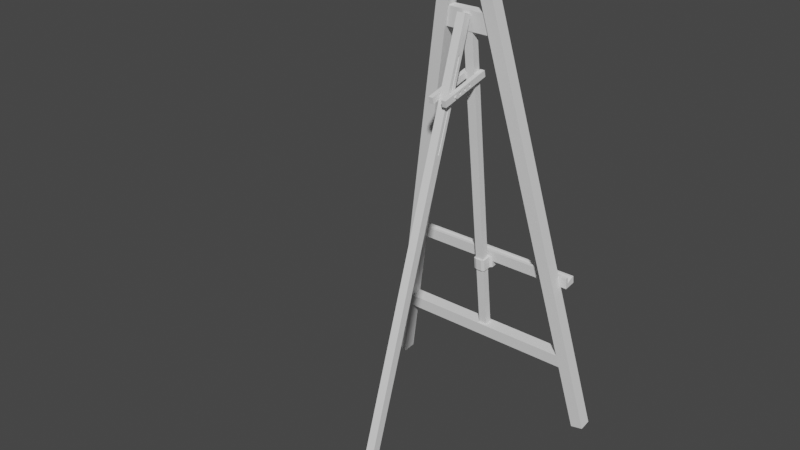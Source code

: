 # Source: easel.blend  (saved by Blender 2.93.21; exported with 4.5.12 LTS)
import bpy
from mathutils import Matrix  # noqa: F401  (used for matrix-valued properties, if any)

bpy.ops.wm.read_factory_settings(use_empty=True)
scene = bpy.context.scene
scene.name = 'Scene'

# ---- collections
col_collection = bpy.data.collections.new('Collection'); scene.collection.children.link(col_collection)

# ---- world
world_world = bpy.data.worlds.new('World'); scene.world = world_world
world_world.use_nodes = True; world_world.node_tree.nodes.clear()
_N = world_world.node_tree.nodes; _L = world_world.node_tree.links
n0 = _N.new('ShaderNodeOutputWorld'); n0.name = 'World Output'; n0.location = (300, 300)
n1 = _N.new('ShaderNodeBackground'); n1.name = 'Background'; n1.location = (10, 300)
n1.inputs[0].default_value = (0.05088, 0.05088, 0.05088, 1.0)
_L.new(n1.outputs[0], n0.inputs[0])
n0.is_active_output = True
world_world.color = (0.05088, 0.05088, 0.05088)
world_world.use_sun_shadow = False
world_world.sun_shadow_jitter_overblur = 0.0

# ---- meshes
me_cube_011 = bpy.data.meshes.new('Cube.011')
me_cube_011.from_pydata([(9.108, -1.206, -8.683), (9.108, -1.206, -6.683), (9.108, 0.7938, -8.683), (9.108, 0.7938, -6.683), (11.11, -1.206, -8.683), (11.11, -1.206, -6.683), (11.11, 0.7938, -8.683), (11.11, 0.7938, -6.683), (9.108, -1.206, -1.064), (9.108, 0.7938, -1.064), (11.11, 0.7938, -1.064), (11.11, -1.206, -1.064), (9.108, -1.206, 7.532), (9.108, 0.7938, 7.532), (11.11, 0.7938, 7.532), (11.11, -1.206, 7.532), (-24.3, -0.5151, -7.162), (-20.63, -0.5909, -5.329), (-24.22, 1.483, -7.166), (-20.55, 1.407, -5.333), (-26.13, -0.4358, -6.988), (-22.46, -0.5116, -5.155), (-26.05, 1.563, -6.991), (-22.39, 1.487, -5.158), (-10.34, -0.8039, -0.1783), (-10.26, 1.195, -0.1819), (-12.09, 1.274, -0.007369), (-12.17, -0.7246, -0.003758), (5.409, -1.13, 7.7), (5.488, 0.8687, 7.696), (3.656, 0.948, 7.871), (3.577, -1.05, 7.875), (-17.24, 1.38, -2.583), (-17.32, -0.6181, -2.579), (-15.49, -0.6974, -2.754), (-15.41, 1.301, -2.757), (11.11, 0.7938, -3.874), (11.11, -1.206, -3.874), (9.108, -1.206, -3.874), (9.108, 0.7938, -3.874), (-19.03, -0.5826, -3.438), (-20.75, -0.5471, -4.296), (-17.12, 1.336, -3.616), (-18.84, 1.372, -4.474), (-20.67, 1.451, -4.3), (-18.95, 1.416, -3.441), (-18.92, -0.6264, -4.471), (-17.2, -0.6619, -3.612), (11.11, -1.206, -4.81), (11.11, -1.206, -5.747), (9.108, 0.7938, -4.81), (9.108, 0.7938, -5.747), (11.11, 0.7938, -5.747), (11.11, 0.7938, -4.81), (9.108, -1.206, -5.747), (9.108, -1.206, -4.81), (-2.465, -0.9667, 3.761), (-2.385, 1.032, 3.757), (-4.296, -0.8875, 3.935), (-4.217, 1.111, 3.932), (9.108, -1.206, 3.234), (9.108, 0.7938, 3.234), (11.11, -1.206, 3.234), (11.11, 0.7938, 3.234), (1.826, -0.6955, 5.9), (-0.3595, -0.9689, 5.905), (1.877, 0.5834, 5.898), (-0.2802, 1.029, 5.901), (9.108, -0.9262, 5.57), (11.11, -1.206, 5.383), (9.108, 0.5138, 5.57), (11.11, 0.7938, 5.383), (3.115, -0.7222, 6.545), (1.609, -1.01, 6.89), (3.165, 0.5567, 6.542), (1.688, 0.9887, 6.886), (9.108, -0.9262, 6.27), (11.11, -1.206, 6.457), (9.108, 0.5138, 6.27), (11.11, 0.7938, 6.457), (3.52, 0.9094, 6.712), (1.551, 0.9502, 5.727), (1.472, -1.048, 5.73), (3.44, -1.089, 6.715), (9.108, 0.7938, 6.457), (9.108, 0.7938, 5.383), (9.108, -1.206, 5.383), (9.108, -1.206, 6.457), (-21.61, -0.5293, -4.725), (-19.7, 1.39, -4.903), (-21.53, 1.469, -4.729), (-19.78, -0.6086, -4.9), (11.11, -1.206, -6.215), (9.108, 0.7938, -6.215), (11.11, 0.7938, -6.215), (9.108, -1.206, -6.215), (-4.885, 0.082, -5.11), (5.513, -0.1339, 5.733), (4.837, 0.4868, 4.251), (3.376, 0.517, 4.317), (4.812, -0.7158, 4.251), (3.352, -0.6856, 4.317), (-3.034, 0.6506, -3.892), (4.519, 0.4938, 3.918), (-4.326, 0.6774, -3.833), (3.058, 0.5241, 3.984), (-3.059, -0.552, -3.892), (4.494, -0.7088, 3.918), (-4.351, -0.5252, -3.833), (3.033, -0.6786, 3.984), (4.837, 0.4868, 4.251), (3.376, 0.517, 4.317), (4.812, -0.7158, 4.251), (3.352, -0.6856, 4.317), (6.224, 0.4563, 5.702), (4.763, 0.4865, 5.768), (6.199, -0.7463, 5.702), (4.738, -0.7161, 5.768), (-4.226, 0.6769, -5.138), (-5.518, 0.7036, -5.08), (-4.25, -0.5258, -5.139), (-5.543, -0.499, -5.08), (4.082, -0.7007, 4.284), (5.469, -0.7312, 5.735), (-4.897, -0.5124, -5.109), (3.924, 0.5057, 4.292), (4.289, 0.4982, 4.276), (4.104, 0.3642, 4.284), (5.676, 0.4676, 5.727), (5.311, 0.4752, 5.743), (5.491, 0.3337, 5.735), (3.971, 0.5052, 3.943), (3.606, 0.5127, 3.959), (4.289, 0.4982, 4.276), (3.924, 0.5057, 4.292), (-5.054, 0.694, -5.101), (-4.689, 0.6864, -5.117), (-4.875, 0.5525, -5.109), (-3.862, 0.6678, -3.854), (-3.497, 0.6602, -3.87), (4.102, 0.02927, 4.289), (3.922, 0.1707, 4.298), (4.287, 0.1632, 4.281), (5.489, -0.001266, 5.74), (5.674, 0.1327, 5.732), (5.309, 0.1402, 5.749), (-4.876, 0.2176, -5.104), (-5.056, 0.359, -5.095), (-4.691, 0.3515, -5.112), (3.969, 0.1702, 3.948), (3.604, 0.1778, 3.965), (3.922, 0.1707, 4.298), (4.287, 0.1632, 4.281), (-3.864, 0.3328, -3.848), (-3.499, 0.3253, -3.865)], [], [(0, 1, 3, 2), (2, 3, 7, 6), (6, 7, 5, 4), (4, 5, 1, 0), (2, 6, 4, 0), (37, 36, 10, 11), (84, 87, 12, 13), (39, 38, 8, 9), (38, 37, 11, 8), (36, 39, 9, 10), (14, 13, 12, 15), (87, 77, 15, 12), (79, 84, 13, 14), (77, 79, 14, 15), (16, 18, 19, 17), (18, 22, 23, 19), (22, 20, 21, 23), (20, 16, 17, 21), (18, 16, 20, 22), (33, 27, 26, 32), (80, 29, 28, 83), (35, 25, 24, 34), (34, 24, 27, 33), (32, 26, 25, 35), (30, 31, 28, 29), (83, 28, 31, 73), (75, 30, 29, 80), (73, 31, 30, 75), (45, 32, 35, 42), (47, 34, 33, 40), (42, 35, 34, 47), (40, 33, 32, 45), (53, 50, 39, 36), (55, 48, 37, 38), (50, 55, 38, 39), (48, 53, 36, 37), (88, 41, 44, 90), (41, 40, 45, 44), (51, 93, 89, 43), (43, 42, 47, 46), (91, 46, 41, 88), (46, 47, 40, 41), (90, 44, 43, 89), (44, 45, 42, 43), (92, 94, 52, 49), (49, 52, 53, 48), (70, 68, 97), (51, 54, 55, 50), (95, 92, 49, 54), (54, 49, 48, 55), (94, 93, 51, 52), (52, 51, 50, 53), (27, 58, 59, 26), (26, 59, 57, 25), (24, 56, 58, 27), (25, 57, 56, 24), (11, 10, 63, 62), (10, 9, 61, 63), (8, 11, 62, 60), (9, 8, 60, 61), (58, 65, 67, 59), (59, 67, 81, 57), (56, 82, 65, 58), (57, 81, 82, 56), (62, 63, 71, 69), (63, 61, 85, 71), (60, 62, 69, 86), (61, 60, 86, 85), (65, 73, 75, 67), (67, 75, 80, 81), (82, 83, 73, 65), (68, 76, 72, 64), (69, 71, 79, 77), (71, 85, 84, 79), (86, 69, 77, 87), (74, 66, 81, 80), (66, 64, 82, 81), (64, 72, 83, 82), (72, 74, 80, 83), (70, 78, 84, 85), (68, 70, 85, 86), (76, 68, 86, 87), (78, 76, 87, 84), (76, 78, 74, 72), (78, 70, 66, 74), (23, 90, 89, 19), (17, 91, 88, 21), (19, 89, 91, 17), (21, 88, 90, 23), (7, 3, 93, 94), (1, 5, 92, 95), (3, 1, 95, 93), (5, 7, 94, 92), (93, 95, 91, 89), (95, 54, 46, 91), (54, 51, 96), (51, 43, 96), (43, 46, 96), (46, 54, 96), (68, 64, 97), (64, 66, 97), (66, 70, 97), (130, 129, 115, 117, 123), (103, 131, 133, 110), (107, 109, 108, 121, 124, 120, 106), (102, 103, 107, 106), (105, 104, 108, 109), (108, 104, 119, 121), (105, 109, 113, 111), (107, 103, 110, 112), (109, 107, 112, 113), (103, 102, 139, 131), (100, 98, 114, 116), (98, 100, 122, 127, 126), (99, 101, 117, 115), (122, 100, 116, 123), (114, 128, 130, 123, 116), (102, 106, 120, 118), (139, 102, 118, 136), (132, 138, 104, 105), (101, 122, 123, 117), (125, 127, 122, 101, 99), (98, 126, 128, 114), (119, 135, 137, 124, 121), (137, 136, 118, 120, 124), (104, 138, 135, 119), (132, 105, 111, 134), (126, 127, 140, 142), (139, 136, 148, 154), (125, 126, 142, 141), (125, 129, 128, 126), (136, 137, 146, 148), (127, 125, 141, 140), (133, 131, 149, 152), (125, 99, 115, 129), (141, 142, 140), (144, 145, 143), (147, 148, 146), (150, 151, 152, 149), (154, 148, 147, 153), (153, 150, 149, 154), (135, 138, 153, 147), (130, 128, 144, 143), (138, 132, 150, 153), (128, 129, 145, 144), (131, 139, 154, 149), (132, 134, 151, 150), (129, 130, 143, 145), (134, 133, 152, 151), (137, 135, 147, 146)])
_uv = me_cube_011.uv_layers.new(name='UVMap')
_uv.uv.foreach_set('vector', [0.375, 0.0, 0.625, 0.0, 0.625, 0.25, 0.375, 0.25, 0.375, 0.25, 0.625, 0.25, 0.625, 0.5, 0.375, 0.5, 0.375, 0.5, 0.625, 0.5, 0.625, 0.75, 0.375, 0.75, 0.375, 0.75, 0.625, 0.75, 0.625, 1.0, 0.375, 1.0, 0.125, 0.5, 0.375, 0.5, 0.375, 0.75, 0.125, 0.75, 0.625, 0.75, 0.625, 0.5, 0.625, 0.5, 0.625, 0.75, 0.625, 0.25, 0.625, 0.0, 0.625, 0.0, 0.625, 0.25, 0.625, 0.25, 0.625, 0.0, 0.625, 0.0, 0.625, 0.25, 0.625, 1.0, 0.625, 0.75, 0.625, 0.75, 0.625, 1.0, 0.625, 0.5, 0.625, 0.25, 0.625, 0.25, 0.625, 0.5, 0.625, 0.5, 0.875, 0.5, 0.875, 0.75, 0.625, 0.75, 0.625, 1.0, 0.625, 0.75, 0.625, 0.75, 0.625, 1.0, 0.625, 0.5, 0.625, 0.25, 0.625, 0.25, 0.625, 0.5, 0.625, 0.75, 0.625, 0.5, 0.625, 0.5, 0.625, 0.75, 0.375, 0.0, 0.375, 0.25, 0.625, 0.25, 0.625, 0.0, 0.375, 0.25, 0.375, 0.5, 0.625, 0.5, 0.625, 0.25, 0.375, 0.5, 0.375, 0.75, 0.625, 0.75, 0.625, 0.5, 0.375, 0.75, 0.375, 1.0, 0.625, 1.0, 0.625, 0.75, 0.125, 0.5, 0.125, 0.75, 0.375, 0.75, 0.375, 0.5, 0.625, 0.75, 0.625, 0.75, 0.625, 0.5, 0.625, 0.5, 0.625, 0.25, 0.625, 0.25, 0.625, 0.0, 0.625, 0.0, 0.625, 0.25, 0.625, 0.25, 0.625, 0.0, 0.625, 0.0, 0.625, 1.0, 0.625, 1.0, 0.625, 0.75, 0.625, 0.75, 0.625, 0.5, 0.625, 0.5, 0.625, 0.25, 0.625, 0.25, 0.625, 0.5, 0.625, 0.75, 0.875, 0.75, 0.875, 0.5, 0.625, 1.0, 0.625, 1.0, 0.625, 0.75, 0.625, 0.75, 0.625, 0.5, 0.625, 0.5, 0.625, 0.25, 0.625, 0.25, 0.625, 0.75, 0.625, 0.75, 0.625, 0.5, 0.625, 0.5, 0.625, 0.5, 0.625, 0.5, 0.625, 0.25, 0.625, 0.25, 0.625, 1.0, 0.625, 1.0, 0.625, 0.75, 0.625, 0.75, 0.625, 0.25, 0.625, 0.25, 0.625, 0.0, 0.625, 0.0, 0.625, 0.75, 0.625, 0.75, 0.625, 0.5, 0.625, 0.5, 0.625, 0.5, 0.625, 0.25, 0.625, 0.25, 0.625, 0.5, 0.625, 1.0, 0.625, 0.75, 0.625, 0.75, 0.625, 1.0, 0.625, 0.25, 0.625, 0.0, 0.625, 0.0, 0.625, 0.25, 0.625, 0.75, 0.625, 0.5, 0.625, 0.5, 0.625, 0.75, 0.625, 0.75, 0.625, 0.75, 0.625, 0.5, 0.625, 0.5, 0.625, 0.75, 0.625, 0.75, 0.625, 0.5, 0.625, 0.5, 0.625, 0.25, 0.625, 0.25, 0.625, 0.25, 0.625, 0.25, 0.625, 0.25, 0.625, 0.25, 0.625, 0.0, 0.625, 0.0, 0.625, 1.0, 0.625, 1.0, 0.625, 0.75, 0.625, 0.75, 0.625, 1.0, 0.625, 1.0, 0.625, 0.75, 0.625, 0.75, 0.625, 0.5, 0.625, 0.5, 0.625, 0.25, 0.625, 0.25, 0.625, 0.5, 0.625, 0.5, 0.625, 0.25, 0.625, 0.25, 0.625, 0.75, 0.625, 0.5, 0.625, 0.5, 0.625, 0.75, 0.625, 0.75, 0.625, 0.5, 0.625, 0.5, 0.625, 0.75, 0.625, 0.2375, 0.625, 0.0125, 0.625, 0.1247, 0.625, 0.25, 0.625, 0.0, 0.625, 0.0, 0.625, 0.25, 0.625, 1.0, 0.625, 0.75, 0.625, 0.75, 0.625, 1.0, 0.625, 1.0, 0.625, 0.75, 0.625, 0.75, 0.625, 1.0, 0.625, 0.5, 0.625, 0.25, 0.625, 0.25, 0.625, 0.5, 0.625, 0.5, 0.625, 0.25, 0.625, 0.25, 0.625, 0.5, 0.625, 0.75, 0.625, 0.75, 0.625, 0.5, 0.625, 0.5, 0.625, 0.5, 0.625, 0.5, 0.625, 0.25, 0.625, 0.25, 0.625, 1.0, 0.625, 1.0, 0.625, 0.75, 0.625, 0.75, 0.625, 0.25, 0.625, 0.25, 0.625, 0.0, 0.625, 0.0, 0.625, 0.75, 0.625, 0.5, 0.625, 0.5, 0.625, 0.75, 0.625, 0.5, 0.625, 0.25, 0.625, 0.25, 0.625, 0.5, 0.625, 1.0, 0.625, 0.75, 0.625, 0.75, 0.625, 1.0, 0.625, 0.25, 0.625, 0.0, 0.625, 0.0, 0.625, 0.25, 0.625, 0.75, 0.625, 0.75, 0.625, 0.5, 0.625, 0.5, 0.625, 0.5, 0.625, 0.5, 0.625, 0.25, 0.625, 0.25, 0.625, 1.0, 0.625, 1.0, 0.625, 0.75, 0.625, 0.75, 0.625, 0.25, 0.625, 0.25, 0.625, 0.0, 0.625, 0.0, 0.625, 0.75, 0.625, 0.5, 0.625, 0.5, 0.625, 0.75, 0.625, 0.5, 0.625, 0.25, 0.625, 0.25, 0.625, 0.5, 0.625, 1.0, 0.625, 0.75, 0.625, 0.75, 0.625, 1.0, 0.625, 0.25, 0.625, 0.0, 0.625, 0.0, 0.625, 0.25, 0.625, 0.75, 0.625, 0.75, 0.625, 0.5, 0.625, 0.5, 0.625, 0.5, 0.625, 0.5, 0.625, 0.25, 0.625, 0.25, 0.625, 1.0, 0.625, 1.0, 0.625, 0.75, 0.625, 0.75, 0.625, 0.0125, 0.625, 0.0125, 0.625, 0.025, 0.625, 0.025, 0.625, 0.75, 0.625, 0.5, 0.625, 0.5, 0.625, 0.75, 0.625, 0.5, 0.625, 0.25, 0.625, 0.25, 0.625, 0.5, 0.625, 1.0, 0.625, 0.75, 0.625, 0.75, 0.625, 1.0, 0.625, 0.225, 0.625, 0.225, 0.625, 0.25, 0.625, 0.25, 0.625, 0.225, 0.625, 0.025, 0.625, 0.0, 0.625, 0.25, 0.625, 0.025, 0.625, 0.025, 0.625, 0.0, 0.625, 0.0, 0.625, 0.025, 0.625, 0.225, 0.625, 0.25, 0.625, 0.0, 0.625, 0.2375, 0.625, 0.2375, 0.625, 0.25, 0.625, 0.25, 0.625, 0.0125, 0.625, 0.2375, 0.625, 0.25, 0.625, 0.0, 0.625, 0.0125, 0.625, 0.0125, 0.625, 0.0, 0.625, 0.0, 0.625, 0.2375, 0.625, 0.0125, 0.625, 0.0, 0.625, 0.25, 0.625, 0.0125, 0.625, 0.2375, 0.625, 0.225, 0.625, 0.025, 0.625, 0.2375, 0.625, 0.2375, 0.625, 0.225, 0.625, 0.225, 0.625, 0.5, 0.625, 0.5, 0.625, 0.25, 0.625, 0.25, 0.625, 1.0, 0.625, 1.0, 0.625, 0.75, 0.625, 0.75, 0.625, 0.25, 0.625, 0.25, 0.625, 0.0, 0.625, 0.0, 0.625, 0.75, 0.625, 0.75, 0.625, 0.5, 0.625, 0.5, 0.625, 0.5, 0.625, 0.25, 0.625, 0.25, 0.625, 0.5, 0.625, 1.0, 0.625, 0.75, 0.625, 0.75, 0.625, 1.0, 0.625, 0.25, 0.625, 0.0, 0.625, 0.0, 0.625, 0.25, 0.625, 0.75, 0.625, 0.5, 0.625, 0.5, 0.625, 0.75, 0.625, 0.25, 0.625, 0.0, 0.625, 0.0, 0.625, 0.25, 0.625, 1.0, 0.625, 1.0, 0.625, 1.0, 0.625, 1.0, 0.625, 0.0, 0.625, 0.25, 0.625, 0.1248, 0.625, 0.25, 0.625, 0.25, 0.625, 0.1248, 0.625, 0.25, 0.625, 0.0, 0.625, 0.1248, 0.625, 0.0, 0.625, 0.0, 0.625, 0.1248, 0.625, 0.0125, 0.625, 0.025, 0.625, 0.1247, 0.625, 0.025, 0.625, 0.225, 0.625, 0.1247, 0.625, 0.225, 0.625, 0.2375, 0.625, 0.1247, 0.0, 0.0, 0.0, 0.0, 0.0, 0.0, 0.0, 0.0, 0.0, 0.0, 0.0, 0.0, 0.0, 0.0, 0.0, 0.0, 0.0, 0.0, 0.0, 0.0, 0.0, 0.0, 0.0, 0.0, 0.0, 0.0, 0.0, 0.0, 0.0, 0.0, 0.0, 0.0, 0.0, 0.0, 0.0, 0.0, 0.0, 0.0, 0.0, 0.0, 0.0, 0.0, 0.0, 0.0, 0.0, 0.0, 0.0, 0.0, 0.0, 0.0, 0.0, 0.0, 0.0, 0.0, 0.0, 0.0, 0.0, 0.0, 0.0, 0.0, 0.0, 0.0, 0.0, 0.0, 0.0, 0.0, 0.0, 0.0, 0.0, 0.0, 0.0, 0.0, 0.0, 0.0, 0.0, 0.0, 0.0, 0.0, 0.0, 0.0, 0.0, 0.0, 0.0, 0.0, 0.0, 0.0, 0.0, 0.0, 0.0, 0.0, 0.0, 0.0, 0.0, 0.0, 0.0, 0.0, 0.0, 0.0, 0.0, 0.0, 0.0, 0.0, 0.0, 0.0, 0.0, 0.0, 0.0, 0.0, 0.0, 0.0, 0.0, 0.0, 0.0, 0.0, 0.0, 0.0, 0.0, 0.0, 0.0, 0.0, 0.0, 0.0, 0.0, 0.0, 0.0, 0.0, 0.0, 0.0, 0.0, 0.0, 0.0, 0.0, 0.0, 0.0, 0.0, 0.0, 0.0, 0.0, 0.0, 0.0, 0.0, 0.0, 0.0, 0.0, 0.0, 0.0, 0.0, 0.0, 0.0, 0.0, 0.0, 0.0, 0.0, 0.0, 0.0, 0.0, 0.0, 0.0, 0.0, 0.0, 0.0, 0.0, 0.0, 0.0, 0.0, 0.0, 0.0, 0.0, 0.0, 0.0, 0.0, 0.0, 0.0, 0.0, 0.0, 0.0, 0.0, 0.0, 0.0, 0.0, 0.0, 0.0, 0.0, 0.0, 0.0, 0.0, 0.0, 0.0, 0.0, 0.0, 0.0, 0.0, 0.0, 0.0, 0.0, 0.0, 0.0, 0.0, 0.0, 0.0, 0.0, 0.0, 0.0, 0.0, 0.0, 0.0, 0.0, 0.0, 0.0, 0.0, 0.0, 0.0, 0.0, 0.0, 0.0, 0.0, 0.0, 0.0, 0.0, 0.0, 0.0, 0.0, 0.0, 0.0, 0.0, 0.0, 0.0, 0.0, 0.0, 0.0, 0.0, 0.0, 0.0, 0.0, 0.0, 0.0, 0.0, 0.0, 0.0, 0.0, 0.0, 0.0, 0.0, 0.0, 0.0, 0.0, 0.0, 0.0, 0.0, 0.0, 0.0, 0.0, 0.0, 0.0, 0.0, 0.0, 0.0, 0.0, 0.0, 0.0, 0.0, 0.0, 0.0, 0.0, 0.0, 0.0, 0.0, 0.0, 0.0, 0.0, 0.0, 0.0, 0.0, 0.0, 0.0, 0.0, 0.0, 0.0, 0.0, 0.0, 0.0, 0.0, 0.0, 0.0, 0.0, 0.0, 0.0, 0.0, 0.0, 0.0, 0.0, 0.0, 0.0, 0.0, 0.0, 0.0, 0.0, 0.0, 0.0, 0.0, 0.0, 0.0, 0.0, 0.0, 0.0, 0.0, 0.0, 0.0, 0.0, 0.0, 0.0, 0.0, 0.0, 0.0, 0.0, 0.0, 0.0, 0.0, 0.0, 0.0, 0.0, 0.0, 0.0, 0.0, 0.0, 0.0, 0.0, 0.0, 0.0, 0.0, 0.0, 0.0, 0.0, 0.0, 0.0, 0.0, 0.0, 0.0, 0.0, 0.0, 0.0, 0.0, 0.0, 0.0, 0.0, 0.0, 0.0, 0.0, 0.0, 0.0, 0.0, 0.0, 0.0, 0.0, 0.0, 0.0, 0.0, 0.0, 0.0, 0.0, 0.0, 0.0, 0.0, 0.0, 0.0, 0.0, 0.0, 0.0, 0.0, 0.0, 0.0, 0.0, 0.0, 0.0, 0.0, 0.0, 0.0, 0.0, 0.0, 0.0, 0.0, 0.0, 0.0, 0.0, 0.0, 0.0, 0.0, 0.0, 0.0, 0.0, 0.0, 0.0, 0.0, 0.0, 0.0, 0.0])
me_cube_011.use_remesh_fix_poles = True
me_cube_011.use_remesh_preserve_attributes = False
me_cube_011.update()
me_cube_015 = bpy.data.meshes.new('Cube.015')
me_cube_015.from_pydata([(-1.0, -0.1031, 0.01662), (-1.0, -0.02682, 2.004), (1.0, -0.102, 0.01657), (1.0, -0.02568, 2.004), (1.0, -0.1031, 0.01662), (1.0, -0.02682, 2.004), (-1.0, -0.02568, 2.004), (-1.0, -0.102, 0.01657), (1.385, 5.448, 1.794), (-1.385, 5.448, 1.794), (-1.385, 5.372, -0.1935), (1.385, 5.372, -0.1935), (-1.0, -3.321, 0.1401), (-0.4771, -3.843, 0.1602), (-0.4771, -3.767, 2.148), (-1.0, -3.244, 2.128), (1.0, -3.244, 2.128), (0.4771, -3.767, 2.148), (0.4771, -3.843, 0.1602), (1.0, -3.321, 0.1401), (-1.385, 0.5864, -0.009849), (-1.385, 0.6627, 1.978), (1.385, 0.5864, -0.009849), (1.385, 0.6627, 1.978), (-1.0, -0.2049, -2.665), (1.0, -0.2049, -2.665), (-1.0, -0.206, -2.665), (1.0, -0.206, -2.665), (15.57, 5.372, -0.1935), (15.57, 5.448, 1.794), (-1.385, 0.4835, -2.691), (1.385, 0.4835, -2.691), (-0.4771, -3.946, -2.521), (-1.0, -3.424, -2.541), (1.0, -3.424, -2.541), (0.4771, -3.946, -2.521), (-1.385, 4.716, -2.854), (-1.385, 5.29, -2.322), (1.385, 5.29, -2.322), (1.385, 4.716, -2.854), (-15.57, 5.372, -0.1935), (-15.57, 5.448, 1.794), (-15.57, 0.5864, -0.009849), (15.57, 0.5864, -0.009849), (15.57, 0.6627, 1.978), (-15.57, 0.6627, 1.978), (-1.385, 1.67, -0.05145), (1.385, 1.67, -0.05145), (1.385, 1.726, 1.807), (-1.385, 1.726, 1.807), (15.57, 1.726, 1.807), (15.57, 1.67, -0.05145), (-15.57, 1.67, -0.05145), (-15.57, 1.726, 1.807), (-1.385, 1.84, 4.358), (-1.385, 0.7556, 4.4), (1.385, 0.7556, 4.4), (-15.57, 1.84, 4.358), (-15.57, 0.7556, 4.4), (15.57, 0.7556, 4.4), (1.385, 1.84, 4.358), (15.57, 1.84, 4.358), (-1.385, 4.459, -0.1585), (1.385, 4.459, -0.1585), (1.385, 4.57, 2.734), (15.57, 4.57, 2.734), (15.57, 4.459, -0.1585), (-15.57, 4.459, -0.1585), (-1.385, 4.57, 2.734), (-15.57, 4.57, 2.734), (1.385, 5.483, 2.699), (-1.385, 5.483, 2.699), (15.57, 5.483, 2.699), (-15.57, 5.483, 2.699)], [], [(0, 4, 2, 7), (1, 0, 7, 6), (21, 45, 58, 55), (5, 4, 19, 16), (5, 1, 6, 3), (4, 5, 3, 2), (11, 8, 9, 10), (69, 67, 40, 41), (10, 9, 41, 40), (0, 12, 33, 26), (18, 13, 14, 17), (1, 5, 16, 17, 14, 15), (12, 15, 14, 13), (16, 19, 18, 17), (0, 1, 15, 12), (3, 6, 21, 23), (2, 3, 23, 22), (20, 7, 24, 30), (6, 7, 20, 21), (10, 62, 46, 20, 30, 36, 37), (27, 26, 33, 32, 35, 34), (24, 25, 31, 30), (19, 4, 27, 34), (2, 22, 31, 25), (18, 19, 34, 35), (22, 47, 63, 11, 38, 39, 31), (7, 2, 25, 24), (13, 18, 35, 32), (30, 31, 39, 36), (12, 13, 32, 33), (4, 0, 26, 27), (36, 39, 38, 37), (11, 10, 37, 38), (66, 65, 29, 28), (47, 22, 43, 51), (62, 10, 40, 67), (8, 11, 28, 29), (21, 20, 42, 45), (41, 9, 71, 73), (22, 23, 44, 43), (45, 53, 57, 58), (20, 46, 52, 42), (63, 47, 51, 66), (43, 44, 50, 51), (50, 44, 59, 61), (45, 42, 52, 53), (68, 49, 53, 69), (54, 55, 58, 57), (56, 60, 61, 59), (56, 55, 54, 60), (53, 49, 54, 57), (49, 48, 60, 54), (44, 23, 56, 59), (48, 50, 61, 60), (23, 21, 55, 56), (29, 65, 72), (11, 63, 66, 28), (48, 64, 65, 50), (46, 62, 67, 52), (51, 50, 65, 66), (48, 49, 68, 64), (53, 52, 67, 69), (64, 68, 71, 70), (64, 70, 72, 65), (71, 68, 69, 73), (9, 8, 70, 71), (8, 29, 72, 70), (69, 41, 73)])
_uv = me_cube_015.uv_layers.new(name='UVMap')
_uv.uv.foreach_set('vector', [0.375, 1.0, 0.375, 0.75, 0.375, 0.75, 0.375, 1.0, 0.625, 1.0, 0.375, 1.0, 0.375, 1.0, 0.625, 1.0, 0.625, 1.0, 0.625, 1.0, 0.625, 1.0, 0.625, 1.0, 0.625, 0.75, 0.375, 0.75, 0.375, 0.75, 0.625, 0.75, 0.625, 0.75, 0.625, 1.0, 0.625, 1.0, 0.625, 0.75, 0.375, 0.75, 0.625, 0.75, 0.625, 0.75, 0.375, 0.75, 0.375, 0.75, 0.625, 0.75, 0.625, 1.0, 0.375, 1.0, 0.625, 1.0, 0.375, 1.0, 0.375, 1.0, 0.625, 1.0, 0.375, 1.0, 0.625, 1.0, 0.625, 1.0, 0.375, 1.0, 0.375, 1.0, 0.375, 1.0, 0.375, 1.0, 0.375, 1.0, 0.375, 0.8154, 0.375, 0.9346, 0.625, 0.9346, 0.625, 0.8154, 0.625, 1.0, 0.625, 0.75, 0.625, 0.75, 0.625, 0.8154, 0.625, 0.9346, 0.625, 1.0, 0.375, 1.0, 0.625, 1.0, 0.625, 0.9346, 0.375, 0.9346, 0.625, 0.75, 0.375, 0.75, 0.375, 0.8154, 0.625, 0.8154, 0.375, 1.0, 0.625, 1.0, 0.625, 1.0, 0.375, 1.0, 0.625, 0.75, 0.625, 1.0, 0.625, 1.0, 0.625, 0.75, 0.375, 0.75, 0.625, 0.75, 0.625, 0.75, 0.375, 0.75, 0.375, 1.0, 0.375, 1.0, 0.375, 1.0, 0.375, 1.0, 0.625, 1.0, 0.375, 1.0, 0.375, 1.0, 0.625, 1.0, 0.375, 1.0, 0.375, 1.0, 0.375, 1.0, 0.375, 1.0, 0.375, 1.0, 0.375, 1.0, 0.375, 1.0, 0.375, 0.75, 0.375, 1.0, 0.375, 1.0, 0.375, 0.9346, 0.375, 0.8154, 0.375, 0.75, 0.375, 1.0, 0.375, 0.75, 0.375, 0.75, 0.375, 1.0, 0.375, 0.75, 0.375, 0.75, 0.375, 0.75, 0.375, 0.75, 0.375, 0.75, 0.375, 0.75, 0.375, 0.75, 0.375, 0.75, 0.375, 0.8154, 0.375, 0.75, 0.375, 0.75, 0.375, 0.8154, 0.375, 0.75, 0.375, 0.75, 0.375, 0.75, 0.375, 0.75, 0.375, 0.75, 0.375, 0.75, 0.375, 0.75, 0.375, 1.0, 0.375, 0.75, 0.375, 0.75, 0.375, 1.0, 0.375, 0.9346, 0.375, 0.8154, 0.375, 0.8154, 0.375, 0.9346, 0.375, 1.0, 0.375, 0.75, 0.375, 0.75, 0.375, 1.0, 0.375, 1.0, 0.375, 0.9346, 0.375, 0.9346, 0.375, 1.0, 0.375, 0.75, 0.375, 1.0, 0.375, 1.0, 0.375, 0.75, 0.375, 1.0, 0.375, 0.75, 0.375, 0.75, 0.375, 1.0, 0.375, 0.75, 0.375, 1.0, 0.375, 1.0, 0.375, 0.75, 0.375, 0.75, 0.625, 0.75, 0.625, 0.75, 0.375, 0.75, 0.375, 0.75, 0.375, 0.75, 0.375, 0.75, 0.375, 0.75, 0.375, 1.0, 0.375, 1.0, 0.375, 1.0, 0.375, 1.0, 0.625, 0.75, 0.375, 0.75, 0.375, 0.75, 0.625, 0.75, 0.625, 1.0, 0.375, 1.0, 0.375, 1.0, 0.625, 1.0, 0.625, 1.0, 0.625, 1.0, 0.625, 1.0, 0.625, 1.0, 0.375, 0.75, 0.625, 0.75, 0.625, 0.75, 0.375, 0.75, 0.625, 1.0, 0.625, 1.0, 0.625, 1.0, 0.625, 1.0, 0.375, 1.0, 0.375, 1.0, 0.375, 1.0, 0.375, 1.0, 0.375, 0.75, 0.375, 0.75, 0.375, 0.75, 0.375, 0.75, 0.375, 0.75, 0.625, 0.75, 0.625, 0.75, 0.375, 0.75, 0.625, 0.75, 0.625, 0.75, 0.625, 0.75, 0.625, 0.75, 0.625, 1.0, 0.375, 1.0, 0.375, 1.0, 0.625, 1.0, 0.625, 1.0, 0.625, 1.0, 0.625, 1.0, 0.625, 1.0, 0.625, 1.0, 0.625, 1.0, 0.625, 1.0, 0.625, 1.0, 0.625, 0.75, 0.625, 0.75, 0.625, 0.75, 0.625, 0.75, 0.625, 0.75, 0.625, 1.0, 0.625, 1.0, 0.625, 0.75, 0.625, 1.0, 0.625, 1.0, 0.625, 1.0, 0.625, 1.0, 0.625, 1.0, 0.625, 0.75, 0.625, 0.75, 0.625, 1.0, 0.625, 0.75, 0.625, 0.75, 0.625, 0.75, 0.625, 0.75, 0.625, 0.75, 0.625, 0.75, 0.625, 0.75, 0.625, 0.75, 0.625, 0.75, 0.625, 1.0, 0.625, 1.0, 0.625, 0.75, 0.625, 0.75, 0.625, 0.75, 0.625, 0.75, 0.375, 0.75, 0.375, 0.75, 0.375, 0.75, 0.375, 0.75, 0.625, 0.75, 0.625, 0.75, 0.625, 0.75, 0.625, 0.75, 0.375, 1.0, 0.375, 1.0, 0.375, 1.0, 0.375, 1.0, 0.375, 0.75, 0.625, 0.75, 0.625, 0.75, 0.375, 0.75, 0.625, 0.75, 0.625, 1.0, 0.625, 1.0, 0.625, 0.75, 0.625, 1.0, 0.375, 1.0, 0.375, 1.0, 0.625, 1.0, 0.625, 0.75, 0.625, 1.0, 0.625, 1.0, 0.625, 0.75, 0.625, 0.75, 0.625, 0.75, 0.625, 0.75, 0.625, 0.75, 0.625, 1.0, 0.625, 1.0, 0.625, 1.0, 0.625, 1.0, 0.625, 1.0, 0.625, 0.75, 0.625, 0.75, 0.625, 1.0, 0.625, 0.75, 0.625, 0.75, 0.625, 0.75, 0.625, 0.75, 0.625, 1.0, 0.625, 1.0, 0.625, 1.0])
me_cube_015.use_remesh_fix_poles = True
me_cube_015.use_remesh_preserve_attributes = False
me_cube_015.update()
me_cube_016 = bpy.data.meshes.new('Cube.016')
me_cube_016.from_pydata([(-1.0, -1.0, -38.09), (-1.0, -1.0, 1.0), (-1.0, 1.0, -38.09), (-1.0, 1.0, 1.0), (1.0, -1.0, -38.09), (1.0, -1.0, 1.0), (1.0, 1.0, -38.09), (1.0, 1.0, 1.0), (-1.0, 1.0, -100.9), (-1.0, -1.0, -100.9), (1.0, 1.0, -100.9), (1.0, -1.0, -100.9), (-1.0, 0.0, -38.09), (-1.0, 0.0, 1.0), (1.0, 0.0, -38.09), (1.0, 0.0, 1.0), (-1.0, 0.0, -100.9), (1.0, 0.0, -100.9), (-1.0, -1.0, -7.552), (-1.0, 1.0, -7.552), (1.0, 1.0, -7.552), (1.0, -1.0, -7.552), (-1.0, 1.0, -27.8), (1.0, 1.0, -27.8), (1.0, -1.0, -27.8), (-1.0, -1.0, -27.8), (1.0, -0.2444, -7.552), (1.0, 0.2444, -7.552), (1.0, 0.0, -7.307), (-1.0, 0.2444, -7.552), (-1.0, -0.2444, -7.552), (-1.0, 0.0, -7.307), (1.0, 0.2444, -27.8), (1.0, -0.2444, -27.8), (1.0, 0.0, -28.05), (-1.0, -0.2444, -27.8), (-1.0, 0.2444, -27.8), (-1.0, 0.0, -28.05)], [], [(6, 23, 32, 34, 14), (19, 3, 7, 20), (18, 1, 13, 31, 30), (21, 5, 1, 18), (4, 0, 9, 11), (15, 13, 1, 5), (16, 17, 11, 9), (2, 6, 10, 8), (12, 2, 8, 16), (14, 4, 11, 17), (6, 14, 17, 10), (0, 12, 16, 9), (8, 10, 17, 16), (7, 3, 13, 15), (33, 26, 21, 24), (36, 29, 19, 22), (29, 31, 13, 3, 19), (26, 28, 15, 5, 21), (24, 21, 18, 25), (23, 20, 27, 32), (22, 19, 20, 23), (25, 18, 30, 35), (35, 30, 26, 33), (2, 22, 23, 6), (0, 25, 35, 37, 12), (4, 24, 25, 0), (14, 34, 33, 24, 4), (12, 37, 36, 22, 2), (30, 31, 28, 26), (31, 29, 27, 28), (36, 37, 34, 32), (37, 35, 33, 34), (29, 36, 32, 27), (20, 7, 15, 28, 27)])
_uv = me_cube_016.uv_layers.new(name='UVMap')
_uv.uv.foreach_set('vector', [0.375, 0.5, 0.4408, 0.5, 0.4408, 0.5944, 0.4393, 0.625, 0.375, 0.625, 0.5703, 0.25, 0.625, 0.25, 0.625, 0.5, 0.5703, 0.5, 0.5703, 0.0, 0.625, 0.0, 0.625, 0.125, 0.5719, 0.125, 0.5703, 0.09445, 0.5703, 0.75, 0.625, 0.75, 0.625, 1.0, 0.5703, 1.0, 0.375, 0.75, 0.375, 1.0, 0.375, 1.0, 0.375, 0.75, 0.625, 0.625, 0.875, 0.625, 0.875, 0.75, 0.625, 0.75, 0.125, 0.625, 0.375, 0.625, 0.375, 0.75, 0.125, 0.75, 0.375, 0.25, 0.375, 0.5, 0.375, 0.5, 0.375, 0.25, 0.375, 0.125, 0.375, 0.25, 0.375, 0.25, 0.375, 0.125, 0.375, 0.625, 0.375, 0.75, 0.375, 0.75, 0.375, 0.625, 0.375, 0.5, 0.375, 0.625, 0.375, 0.625, 0.375, 0.5, 0.375, 0.0, 0.375, 0.125, 0.375, 0.125, 0.375, 0.0, 0.125, 0.5, 0.375, 0.5, 0.375, 0.625, 0.125, 0.625, 0.625, 0.5, 0.875, 0.5, 0.875, 0.625, 0.625, 0.625, 0.4408, 0.6556, 0.5703, 0.6556, 0.5703, 0.75, 0.4408, 0.75, 0.4408, 0.1556, 0.5703, 0.1556, 0.5703, 0.25, 0.4408, 0.25, 0.5703, 0.1556, 0.5719, 0.125, 0.625, 0.125, 0.625, 0.25, 0.5703, 0.25, 0.5703, 0.6556, 0.5719, 0.625, 0.625, 0.625, 0.625, 0.75, 0.5703, 0.75, 0.4408, 0.75, 0.5703, 0.75, 0.5703, 1.0, 0.4408, 1.0, 0.4408, 0.5, 0.5703, 0.5, 0.5703, 0.5944, 0.4408, 0.5944, 0.4408, 0.25, 0.5703, 0.25, 0.5703, 0.5, 0.4408, 0.5, 0.4408, 0.0, 0.5703, 0.0, 0.5703, 0.09445, 0.4408, 0.09445, 0.4408, 0.09445, 0.5703, 0.09445, 0.5703, 0.6556, 0.4408, 0.6556, 0.375, 0.25, 0.4408, 0.25, 0.4408, 0.5, 0.375, 0.5, 0.375, 0.0, 0.4408, 0.0, 0.4408, 0.09445, 0.4393, 0.125, 0.375, 0.125, 0.375, 0.75, 0.4408, 0.75, 0.4408, 1.0, 0.375, 1.0, 0.375, 0.625, 0.4393, 0.625, 0.4408, 0.6556, 0.4408, 0.75, 0.375, 0.75, 0.375, 0.125, 0.4393, 0.125, 0.4408, 0.1556, 0.4408, 0.25, 0.375, 0.25, 0.5703, 0.09445, 0.5719, 0.125, 0.5719, 0.625, 0.5703, 0.6556, 0.5719, 0.125, 0.5703, 0.1556, 0.5703, 0.5944, 0.5719, 0.625, 0.4408, 0.1556, 0.4393, 0.125, 0.4393, 0.625, 0.4408, 0.5944, 0.4393, 0.125, 0.4408, 0.09445, 0.4408, 0.6556, 0.4393, 0.625, 0.5703, 0.1556, 0.4408, 0.1556, 0.4408, 0.5944, 0.5703, 0.5944, 0.5703, 0.5, 0.625, 0.5, 0.625, 0.625, 0.5719, 0.625, 0.5703, 0.5944])
me_cube_016.use_remesh_fix_poles = True
me_cube_016.use_remesh_preserve_attributes = False
me_cube_016.update()
me_cube_017 = bpy.data.meshes.new('Cube.017')
me_cube_017.from_pydata([(-1.0, -1.0, -1.0), (-1.0, -1.0, 1.0), (-1.0, 1.0, -1.0), (-1.0, 1.0, 1.0), (1.0, -1.0, -1.0), (1.0, -1.0, 1.0), (1.0, 1.0, -1.0), (1.0, 1.0, 1.0), (-1.0, 1.72, 1.0), (-1.0, 1.72, -1.0), (1.0, 1.72, -1.0), (1.0, 1.72, 1.0), (-1.0, -15.86, -1.0), (-1.0, -15.86, 1.0), (1.0, -15.86, 1.0), (1.0, -15.86, -1.0), (7.089, -1.0, -1.0), (7.089, -1.0, 1.0), (7.089, 1.0, -1.0), (7.089, 1.0, 1.0), (5.089, -1.0, -1.0), (5.089, -1.0, 1.0), (5.089, 1.0, -1.0), (5.089, 1.0, 1.0), (7.089, 1.72, 1.0), (7.089, 1.72, -1.0), (5.089, 1.72, -1.0), (5.089, 1.72, 1.0), (7.089, -15.86, -1.0), (7.089, -15.86, 1.0), (5.089, -15.86, 1.0), (5.089, -15.86, -1.0), (7.089, -1.0, -1.627e-05), (7.089, 1.0, -1.615e-05), (5.089, 1.0, -1.615e-05), (5.089, -1.0, -1.627e-05), (7.089, 1.72, -1.611e-05), (5.089, 1.72, -1.611e-05), (7.089, -15.86, -1.74e-05), (5.089, -15.86, -1.74e-05), (-1.0, -1.0, -1.246e-05), (-1.0, 1.0, -1.234e-05), (1.0, 1.0, -1.234e-05), (1.0, -1.0, -1.246e-05), (-1.0, 1.72, -1.23e-05), (1.0, 1.72, -1.23e-05), (-1.0, -15.86, -1.334e-05), (1.0, -15.86, -1.334e-05), (-1.0, -3.123, -1.0), (-1.0, -5.246, -1.0), (-1.0, -7.369, -1.0), (-1.0, -9.493, -1.0), (-1.0, -11.62, -1.0), (-1.0, -13.74, -1.0), (-1.0, -13.74, 1.0), (-1.0, -11.62, 1.0), (-1.0, -9.493, 1.0), (-1.0, -7.369, 1.0), (-1.0, -5.246, 1.0), (-1.0, -3.123, 1.0), (1.0, -3.123, -1.0), (1.0, -5.246, -1.0), (1.0, -7.369, -1.0), (1.0, -9.493, -1.0), (1.0, -11.62, -1.0), (1.0, -13.74, -1.0), (1.0, -13.74, 1.0), (1.0, -11.62, 1.0), (1.0, -9.493, 1.0), (1.0, -7.369, 1.0), (1.0, -5.246, 1.0), (1.0, -3.123, 1.0), (1.0, -3.123, -1.258e-05), (1.0, -13.74, -1.322e-05), (-1.0, -3.123, -1.258e-05), (-1.0, -13.74, -1.322e-05), (7.089, -3.123, -1.0), (7.089, -5.246, -1.0), (7.089, -7.369, -1.0), (7.089, -9.493, -1.0), (7.089, -11.62, -1.0), (7.089, -13.74, -1.0), (7.089, -13.74, 1.0), (7.089, -11.62, 1.0), (7.089, -9.493, 1.0), (7.089, -7.369, 1.0), (7.089, -5.246, 1.0), (7.089, -3.123, 1.0), (5.089, -3.123, -1.0), (5.089, -5.246, -1.0), (5.089, -7.369, -1.0), (5.089, -9.493, -1.0), (5.089, -11.62, -1.0), (5.089, -13.74, -1.0), (5.089, -13.74, 1.0), (5.089, -11.62, 1.0), (5.089, -9.493, 1.0), (5.089, -7.369, 1.0), (5.089, -5.246, 1.0), (5.089, -3.123, 1.0), (5.089, -13.74, -1.724e-05), (5.089, -3.123, -1.643e-05), (7.089, -13.74, -1.724e-05), (7.089, -3.123, -1.643e-05), (-1.0, -11.16, -1.306e-05), (-1.0, -11.16, -5.379e-06), (-1.0, -11.39, 0.3907), (-1.0, -11.62, 0.3907), (-1.0, -12.07, -5.395e-06), (-1.0, -12.07, -1.312e-05), (-1.0, -11.84, 0.3907), (1.0, -11.16, -1.306e-05), (1.0, -11.62, -0.3907), (1.0, -11.39, -0.3907), (1.0, -12.07, -1.312e-05), (1.0, -11.84, -0.3907), (1.0, -11.39, 0.3907), (1.0, -11.62, 0.3907), (1.0, -11.16, -5.379e-06), (1.0, -11.84, 0.3907), (1.0, -12.07, -5.395e-06), (-1.0, -11.62, -0.3907), (-1.0, -11.39, -0.3907), (-1.0, -11.84, -0.3907), (7.089, -11.39, 0.3907), (7.089, -11.62, 0.3907), (7.089, -11.16, -5.379e-06), (7.089, -11.16, -1.704e-05), (7.089, -12.07, -5.395e-06), (7.089, -12.07, -1.711e-05), (7.089, -11.84, 0.3907), (5.089, -11.39, -0.3907), (5.089, -11.62, -0.3907), (5.089, -11.16, -1.704e-05), (5.089, -11.84, -0.3907), (5.089, -12.07, -1.711e-05), (5.089, -11.62, 0.3907), (5.089, -11.16, -5.379e-06), (5.089, -11.39, 0.3907), (5.089, -12.07, -5.395e-06), (5.089, -11.84, 0.3907), (7.089, -11.39, -0.3907), (7.089, -11.62, -0.3907), (7.089, -11.84, -0.3907), (-1.0, -9.041, -1.294e-05), (5.089, -9.267, -0.3908), (5.089, -9.493, -0.3908), (-1.0, -9.267, 0.3907), (-1.0, -9.493, 0.3907), (5.089, -9.041, -1.688e-05), (5.089, -9.041, -1.731e-05), (-1.0, -9.944, -1.299e-05), (5.089, -9.944, -1.731e-05), (5.089, -9.944, -1.695e-05), (5.089, -9.718, -0.3908), (-1.0, -9.718, 0.3907), (1.0, -9.041, -1.294e-05), (1.0, -9.041, -1.731e-05), (5.089, -9.493, 0.3907), (5.089, -9.267, 0.3907), (1.0, -9.493, -0.3908), (1.0, -9.267, -0.3908), (5.089, -9.718, 0.3907), (1.0, -9.944, -1.731e-05), (1.0, -9.944, -1.299e-05), (1.0, -9.718, -0.3908), (7.089, -9.493, -0.3908), (7.089, -9.267, -0.3908), (7.089, -9.041, -1.731e-05), (7.089, -9.041, -1.688e-05), (1.0, -9.267, 0.3907), (1.0, -9.493, 0.3907), (7.089, -9.944, -1.731e-05), (7.089, -9.944, -1.695e-05), (7.089, -9.718, -0.3908), (1.0, -9.718, 0.3907), (-1.0, -9.041, -1.731e-05), (-1.0, -9.493, -0.3908), (-1.0, -9.267, -0.3908), (-1.0, -9.944, -1.731e-05), (-1.0, -9.718, -0.3908), (7.089, -9.267, 0.3907), (7.089, -9.493, 0.3907), (7.089, -9.718, 0.3907), (-1.0, -6.918, -1.281e-05), (5.089, -6.918, -1.672e-05), (-1.0, -7.144, 0.3907), (-1.0, -7.369, 0.3907), (5.089, -7.595, -0.3908), (5.089, -7.369, -0.3908), (-1.0, -7.821, -1.286e-05), (-1.0, -7.595, 0.3907), (5.089, -7.821, -1.679e-05), (1.0, -6.918, -1.281e-05), (1.0, -6.918, -1.38e-05), (5.089, -7.369, 0.3907), (5.089, -6.918, -1.38e-05), (5.089, -7.144, 0.3907), (1.0, -7.369, -0.3908), (1.0, -7.144, -0.3908), (5.089, -7.821, -1.379e-05), (5.089, -7.595, 0.3907), (1.0, -7.595, -0.3908), (1.0, -7.821, -1.286e-05), (1.0, -7.821, -1.379e-05), (7.089, -7.144, -0.3908), (7.089, -6.918, -1.672e-05), (7.089, -7.369, -0.3908), (7.089, -7.595, -0.3908), (1.0, -7.144, 0.3907), (1.0, -7.369, 0.3907), (7.089, -7.821, -1.679e-05), (1.0, -7.595, 0.3907), (-1.0, -7.369, -0.3908), (-1.0, -6.918, -1.38e-05), (-1.0, -7.144, -0.3908), (7.089, -6.918, -1.38e-05), (-1.0, -7.595, -0.3908), (-1.0, -7.821, -1.379e-05), (5.089, -7.144, -0.3908), (7.089, -7.144, 0.3907), (7.089, -7.369, 0.3907), (7.089, -7.821, -1.379e-05), (7.089, -7.595, 0.3907), (-1.0, -4.795, -1.268e-05), (5.089, -5.021, -0.3908), (5.089, -5.246, -0.3908), (-1.0, -5.021, 0.3907), (-1.0, -5.246, 0.3907), (5.089, -4.795, -1.656e-05), (-1.0, -5.697, -1.274e-05), (-1.0, -5.472, 0.3907), (5.089, -5.472, -0.3908), (5.089, -5.697, -1.663e-05), (1.0, -4.795, -1.268e-05), (1.0, -4.795, -1.418e-05), (5.089, -5.246, 0.3907), (5.089, -4.795, -1.418e-05), (5.089, -5.021, 0.3907), (1.0, -5.246, -0.3908), (1.0, -5.021, -0.3908), (1.0, -5.697, -1.415e-05), (1.0, -5.472, -0.3908), (5.089, -5.697, -1.415e-05), (5.089, -5.472, 0.3907), (1.0, -5.697, -1.274e-05), (7.089, -5.021, -0.3908), (7.089, -4.795, -1.656e-05), (7.089, -5.246, -0.3908), (1.0, -5.021, 0.3907), (1.0, -5.246, 0.3907), (7.089, -5.472, -0.3908), (7.089, -5.697, -1.663e-05), (1.0, -5.472, 0.3907), (-1.0, -5.246, -0.3908), (-1.0, -4.795, -1.418e-05), (-1.0, -5.021, -0.3908), (7.089, -4.795, -1.418e-05), (-1.0, -5.697, -1.415e-05), (-1.0, -5.472, -0.3908), (7.089, -5.021, 0.3907), (7.089, -5.246, 0.3907), (7.089, -5.697, -1.415e-05), (7.089, -5.472, 0.3907)], [], [(40, 1, 3, 41), (42, 6, 10, 45), (42, 7, 5, 43), (75, 53, 12, 46), (2, 6, 4, 0), (7, 3, 1, 5), (44, 8, 11, 45), (6, 2, 9, 10), (3, 7, 11, 8), (41, 3, 8, 44), (47, 14, 13, 46), (53, 65, 15, 12), (66, 54, 13, 14), (73, 66, 14, 47), (32, 33, 19, 17), (34, 37, 26, 22), (34, 35, 21, 23), (102, 38, 28, 81), (18, 16, 20, 22), (23, 21, 17, 19), (36, 37, 27, 24), (22, 26, 25, 18), (19, 24, 27, 23), (33, 36, 24, 19), (39, 38, 29, 30), (81, 28, 31, 93), (94, 30, 29, 82), (100, 39, 30, 94), (93, 31, 39, 100), (31, 28, 38, 39), (18, 25, 36, 33), (25, 26, 37, 36), (82, 29, 38, 102), (22, 20, 35, 34), (23, 27, 37, 34), (16, 18, 33, 32), (65, 73, 47, 15), (15, 47, 46, 12), (2, 41, 44, 9), (9, 44, 45, 10), (54, 75, 46, 13), (6, 42, 43, 4), (7, 42, 45, 11), (0, 40, 41, 2), (1, 40, 74, 59), (58, 59, 74, 224, 227, 228), (57, 58, 228, 231, 230, 184, 186, 187), (56, 57, 187, 191, 190, 144, 147, 148), (55, 56, 148, 155, 151, 104, 105, 106, 107), (108, 109, 75, 54, 55, 107, 110), (4, 43, 72, 60), (239, 61, 60, 72, 234, 235, 240), (198, 62, 61, 239, 242, 241, 245, 193, 194, 199), (160, 63, 62, 198, 202, 204, 203, 156, 157, 161), (112, 64, 63, 160, 165, 163, 164, 111, 113), (73, 65, 64, 112, 115, 114), (43, 5, 71, 72), (234, 72, 71, 70, 250, 249), (250, 70, 69, 210, 209, 193, 245, 253), (210, 69, 68, 171, 170, 156, 203, 212), (175, 171, 68, 67, 117, 116, 118, 111, 164), (117, 67, 66, 73, 114, 120, 119), (5, 1, 59, 71), (71, 59, 58, 70), (70, 58, 57, 69), (69, 57, 56, 68), (68, 56, 55, 67), (67, 55, 54, 66), (0, 4, 60, 48), (48, 60, 61, 49), (49, 61, 62, 50), (50, 62, 63, 51), (51, 63, 64, 52), (52, 64, 65, 53), (40, 0, 48, 74), (224, 74, 48, 49, 254, 256, 255), (259, 254, 49, 50, 213, 215, 214, 184, 230, 258), (217, 213, 50, 51, 177, 178, 176, 144, 190, 218), (180, 177, 51, 52, 121, 122, 104, 151, 179), (123, 121, 52, 53, 75, 109), (17, 87, 103, 32), (257, 247, 103, 87, 86, 261, 260), (261, 86, 85, 221, 220, 216, 206, 252, 262, 263), (223, 221, 85, 84, 182, 181, 169, 211, 222), (183, 182, 84, 83, 125, 124, 126, 127, 173), (125, 83, 82, 102, 129, 128, 130), (20, 88, 101, 35), (229, 101, 88, 89, 226, 225), (226, 89, 90, 189, 219, 185, 233, 232), (188, 189, 90, 91, 146, 145, 150, 149, 192), (154, 146, 91, 92, 132, 131, 133, 153, 152), (134, 132, 92, 93, 100, 135), (35, 101, 99, 21), (236, 98, 99, 101, 229, 237, 238), (97, 98, 236, 244, 243, 233, 185, 196, 197, 195), (96, 97, 195, 201, 200, 192, 149, 159, 158), (95, 96, 158, 162, 153, 133, 137, 138, 136), (139, 135, 100, 94, 95, 136, 140), (21, 99, 87, 17), (99, 98, 86, 87), (98, 97, 85, 86), (97, 96, 84, 85), (96, 95, 83, 84), (95, 94, 82, 83), (16, 76, 88, 20), (76, 77, 89, 88), (77, 78, 90, 89), (78, 79, 91, 90), (79, 80, 92, 91), (80, 81, 93, 92), (32, 103, 76, 16), (248, 77, 76, 103, 247, 246), (207, 78, 77, 248, 251, 252, 206, 205), (166, 79, 78, 207, 208, 211, 169, 168, 167), (142, 80, 79, 166, 174, 172, 173, 127, 141), (102, 81, 80, 142, 143, 129), (111, 118, 105, 104, 122, 113), (141, 127, 126, 137, 133, 131), (142, 141, 131, 132, 134, 143), (121, 123, 115, 112, 113, 122), (109, 108, 120, 114, 115, 123), (129, 143, 134, 135, 139, 128), (110, 119, 120, 108), (128, 139, 140, 130), (107, 106, 116, 117, 119, 110), (125, 130, 140, 136, 138, 124), (106, 105, 118, 116), (126, 124, 138, 137), (150, 145, 167, 168), (178, 161, 157, 176), (166, 167, 145, 146, 154, 174), (177, 180, 165, 160, 161, 178), (152, 172, 174, 154), (179, 163, 165, 180), (151, 155, 175, 164, 163, 179), (153, 162, 183, 173, 172, 152), (148, 147, 170, 171, 175, 155), (158, 159, 181, 182, 183, 162), (156, 170, 147, 144, 176, 157), (169, 181, 159, 149, 150, 168), (206, 216, 196, 185, 219, 205), (215, 199, 194, 214), (219, 189, 188, 208, 207, 205), (213, 217, 202, 198, 199, 215), (192, 200, 222, 211, 208, 188), (202, 217, 218, 204), (190, 191, 212, 203, 204, 218), (201, 223, 222, 200), (187, 186, 209, 210, 212, 191), (195, 197, 220, 221, 223, 201), (193, 209, 186, 184, 214, 194), (220, 197, 196, 216), (247, 257, 237, 229, 225, 246), (256, 240, 235, 255), (248, 246, 225, 226, 232, 251), (242, 239, 240, 256, 254, 259), (233, 243, 262, 252, 251, 232), (258, 241, 242, 259), (241, 258, 230, 231, 253, 245), (244, 263, 262, 243), (228, 227, 249, 250, 253, 231), (263, 244, 236, 238, 260, 261), (227, 224, 255, 235, 234, 249), (260, 238, 237, 257)])
_uv = me_cube_017.uv_layers.new(name='UVMap')
_uv.uv.foreach_set('vector', [0.5, 0.0, 0.625, 0.0, 0.625, 0.25, 0.5, 0.25, 0.5, 0.5, 0.375, 0.5, 0.375, 0.5, 0.5, 0.5, 0.5, 0.5, 0.625, 0.5, 0.625, 0.75, 0.5, 0.75, 0.5, 0.0, 0.375, 0.0, 0.375, 0.0, 0.5, 0.0, 0.125, 0.5, 0.375, 0.5, 0.375, 0.75, 0.125, 0.75, 0.625, 0.5, 0.875, 0.5, 0.875, 0.75, 0.625, 0.75, 0.5, 0.25, 0.625, 0.25, 0.625, 0.5, 0.5, 0.5, 0.375, 0.5, 0.125, 0.5, 0.125, 0.5, 0.375, 0.5, 0.875, 0.5, 0.625, 0.5, 0.625, 0.5, 0.875, 0.5, 0.5, 0.25, 0.625, 0.25, 0.625, 0.25, 0.5, 0.25, 0.5, 0.75, 0.625, 0.75, 0.625, 1.0, 0.5, 1.0, 0.125, 0.75, 0.375, 0.75, 0.375, 0.75, 0.125, 0.75, 0.625, 0.75, 0.875, 0.75, 0.875, 0.75, 0.625, 0.75, 0.5, 0.75, 0.625, 0.75, 0.625, 0.75, 0.5, 0.75, 0.5, 0.0, 0.5, 0.25, 0.625, 0.25, 0.625, 0.0, 0.5, 0.5, 0.5, 0.5, 0.375, 0.5, 0.375, 0.5, 0.5, 0.5, 0.5, 0.75, 0.625, 0.75, 0.625, 0.5, 0.5, 0.0, 0.5, 0.0, 0.375, 0.0, 0.375, 0.0, 0.125, 0.5, 0.125, 0.75, 0.375, 0.75, 0.375, 0.5, 0.625, 0.5, 0.625, 0.75, 0.875, 0.75, 0.875, 0.5, 0.5, 0.25, 0.5, 0.5, 0.625, 0.5, 0.625, 0.25, 0.375, 0.5, 0.375, 0.5, 0.125, 0.5, 0.125, 0.5, 0.875, 0.5, 0.875, 0.5, 0.625, 0.5, 0.625, 0.5, 0.5, 0.25, 0.5, 0.25, 0.625, 0.25, 0.625, 0.25, 0.5, 0.75, 0.5, 1.0, 0.625, 1.0, 0.625, 0.75, 0.125, 0.75, 0.125, 0.75, 0.375, 0.75, 0.375, 0.75, 0.625, 0.75, 0.625, 0.75, 0.875, 0.75, 0.875, 0.75, 0.5, 0.75, 0.5, 0.75, 0.625, 0.75, 0.625, 0.75, 0.375, 0.75, 0.375, 0.75, 0.5, 0.75, 0.5, 0.75, 0.375, 0.75, 0.375, 1.0, 0.5, 1.0, 0.5, 0.75, 0.375, 0.25, 0.375, 0.25, 0.5, 0.25, 0.5, 0.25, 0.375, 0.25, 0.375, 0.5, 0.5, 0.5, 0.5, 0.25, 0.625, 0.0, 0.625, 0.0, 0.5, 0.0, 0.5, 0.0, 0.375, 0.5, 0.375, 0.75, 0.5, 0.75, 0.5, 0.5, 0.625, 0.5, 0.625, 0.5, 0.5, 0.5, 0.5, 0.5, 0.375, 0.0, 0.375, 0.25, 0.5, 0.25, 0.5, 0.0, 0.375, 0.75, 0.5, 0.75, 0.5, 0.75, 0.375, 0.75, 0.375, 0.75, 0.5, 0.75, 0.5, 1.0, 0.375, 1.0, 0.375, 0.25, 0.5, 0.25, 0.5, 0.25, 0.375, 0.25, 0.375, 0.25, 0.5, 0.25, 0.5, 0.5, 0.375, 0.5, 0.625, 0.0, 0.5, 0.0, 0.5, 0.0, 0.625, 0.0, 0.375, 0.5, 0.5, 0.5, 0.5, 0.75, 0.375, 0.75, 0.625, 0.5, 0.5, 0.5, 0.5, 0.5, 0.625, 0.5, 0.375, 0.0, 0.5, 0.0, 0.5, 0.25, 0.375, 0.25, 0.625, 0.0, 0.5, 0.0, 0.5, 0.0, 0.625, 0.0, 0.625, 0.0, 0.625, 0.0, 0.5, 0.0, 0.5, 0.0, 0.5488, 0.0, 0.5488, 0.0, 0.625, 0.0, 0.625, 0.0, 0.5488, 0.0, 0.5488, 0.0, 0.5, 0.0, 0.5, 0.0, 0.5488, 0.0, 0.5488, 0.0, 0.625, 0.0, 0.625, 0.0, 0.5488, 0.0, 0.5488, 0.0, 0.5, 0.0, 0.5, 0.0, 0.5488, 0.0, 0.5488, 0.0, 0.625, 0.0, 0.625, 0.0, 0.5488, 0.0, 0.5488, 0.0, 0.5, 0.0, 0.5, 0.0, 0.5, 0.0, 0.5488, 0.0, 0.5488, 0.0, 0.5, 0.0, 0.5, 0.0, 0.5, 0.0, 0.625, 0.0, 0.625, 0.0, 0.5488, 0.0, 0.5488, 0.0, 0.375, 0.75, 0.5, 0.75, 0.5, 0.75, 0.375, 0.75, 0.4512, 0.75, 0.375, 0.75, 0.375, 0.75, 0.5, 0.75, 0.5, 0.75, 0.5, 0.75, 0.4512, 0.75, 0.4512, 0.75, 0.375, 0.75, 0.375, 0.75, 0.4512, 0.75, 0.4512, 0.75, 0.5, 0.75, 0.5, 0.75, 0.5, 0.75, 0.5, 0.75, 0.4512, 0.75, 0.4512, 0.75, 0.375, 0.75, 0.375, 0.75, 0.4512, 0.75, 0.4512, 0.75, 0.5, 0.75, 0.5, 0.75, 0.5, 0.75, 0.5, 0.75, 0.4512, 0.75, 0.4512, 0.75, 0.375, 0.75, 0.375, 0.75, 0.4512, 0.75, 0.4512, 0.75, 0.5, 0.75, 0.5, 0.75, 0.5, 0.75, 0.4512, 0.75, 0.5, 0.75, 0.375, 0.75, 0.375, 0.75, 0.4512, 0.75, 0.4512, 0.75, 0.5, 0.75, 0.5, 0.75, 0.625, 0.75, 0.625, 0.75, 0.5, 0.75, 0.5, 0.75, 0.5, 0.75, 0.625, 0.75, 0.625, 0.75, 0.5488, 0.75, 0.5488, 0.75, 0.5488, 0.75, 0.625, 0.75, 0.625, 0.75, 0.5488, 0.75, 0.5488, 0.75, 0.5, 0.75, 0.5, 0.75, 0.5488, 0.75, 0.5488, 0.75, 0.625, 0.75, 0.625, 0.75, 0.5488, 0.75, 0.5488, 0.75, 0.5, 0.75, 0.5, 0.75, 0.5488, 0.75, 0.5488, 0.75, 0.5488, 0.75, 0.625, 0.75, 0.625, 0.75, 0.5488, 0.75, 0.5488, 0.75, 0.5, 0.75, 0.5, 0.75, 0.5, 0.75, 0.5488, 0.75, 0.625, 0.75, 0.625, 0.75, 0.5, 0.75, 0.5, 0.75, 0.5, 0.75, 0.5488, 0.75, 0.625, 0.75, 0.875, 0.75, 0.875, 0.75, 0.625, 0.75, 0.625, 0.75, 0.875, 0.75, 0.875, 0.75, 0.625, 0.75, 0.625, 0.75, 0.875, 0.75, 0.875, 0.75, 0.625, 0.75, 0.625, 0.75, 0.875, 0.75, 0.875, 0.75, 0.625, 0.75, 0.625, 0.75, 0.875, 0.75, 0.875, 0.75, 0.625, 0.75, 0.625, 0.75, 0.875, 0.75, 0.875, 0.75, 0.625, 0.75, 0.125, 0.75, 0.375, 0.75, 0.375, 0.75, 0.125, 0.75, 0.125, 0.75, 0.375, 0.75, 0.375, 0.75, 0.125, 0.75, 0.125, 0.75, 0.375, 0.75, 0.375, 0.75, 0.125, 0.75, 0.125, 0.75, 0.375, 0.75, 0.375, 0.75, 0.125, 0.75, 0.125, 0.75, 0.375, 0.75, 0.375, 0.75, 0.125, 0.75, 0.125, 0.75, 0.375, 0.75, 0.375, 0.75, 0.125, 0.75, 0.5, 0.0, 0.375, 0.0, 0.375, 0.0, 0.5, 0.0, 0.5, 0.0, 0.5, 0.0, 0.375, 0.0, 0.375, 0.0, 0.4512, 0.0, 0.4512, 0.0, 0.5, 0.0, 0.4512, 0.0, 0.4512, 0.0, 0.375, 0.0, 0.375, 0.0, 0.4512, 0.0, 0.4512, 0.0, 0.5, 0.0, 0.5, 0.0, 0.5, 0.0, 0.5, 0.0, 0.4512, 0.0, 0.4512, 0.0, 0.375, 0.0, 0.375, 0.0, 0.4512, 0.0, 0.4512, 0.0, 0.5, 0.0, 0.5, 0.0, 0.5, 0.0, 0.5, 0.0, 0.4512, 0.0, 0.4512, 0.0, 0.375, 0.0, 0.375, 0.0, 0.4512, 0.0, 0.4512, 0.0, 0.5, 0.0, 0.5, 0.0, 0.5, 0.0, 0.4512, 0.0, 0.4512, 0.0, 0.375, 0.0, 0.375, 0.0, 0.5, 0.0, 0.5, 0.0, 0.625, 0.0, 0.625, 0.0, 0.5, 0.0, 0.5, 0.0, 0.5, 0.0, 0.5, 0.0, 0.5, 0.0, 0.625, 0.0, 0.625, 0.0, 0.5488, 0.0, 0.5488, 0.0, 0.5488, 0.0, 0.625, 0.0, 0.625, 0.0, 0.5488, 0.0, 0.5488, 0.0, 0.5, 0.0, 0.5, 0.0, 0.5, 0.0, 0.5, 0.0, 0.5488, 0.0, 0.5488, 0.0, 0.5488, 0.0, 0.625, 0.0, 0.625, 0.0, 0.5488, 0.0, 0.5488, 0.0, 0.5, 0.0, 0.5, 0.0, 0.5, 0.0, 0.5488, 0.0, 0.5488, 0.0, 0.625, 0.0, 0.625, 0.0, 0.5488, 0.0, 0.5488, 0.0, 0.5, 0.0, 0.5, 0.0, 0.5, 0.0, 0.5488, 0.0, 0.625, 0.0, 0.625, 0.0, 0.5, 0.0, 0.5, 0.0, 0.5, 0.0, 0.5488, 0.0, 0.375, 0.75, 0.375, 0.75, 0.5, 0.75, 0.5, 0.75, 0.5, 0.75, 0.5, 0.75, 0.375, 0.75, 0.375, 0.75, 0.4512, 0.75, 0.4512, 0.75, 0.4512, 0.75, 0.375, 0.75, 0.375, 0.75, 0.4512, 0.75, 0.4512, 0.75, 0.5, 0.75, 0.5, 0.75, 0.4512, 0.75, 0.4512, 0.75, 0.4512, 0.75, 0.375, 0.75, 0.375, 0.75, 0.4512, 0.75, 0.4512, 0.75, 0.5, 0.75, 0.5, 0.75, 0.5, 0.75, 0.4512, 0.75, 0.4512, 0.75, 0.375, 0.75, 0.375, 0.75, 0.4512, 0.75, 0.4512, 0.75, 0.5, 0.75, 0.5, 0.75, 0.5, 0.75, 0.4512, 0.75, 0.4512, 0.75, 0.375, 0.75, 0.375, 0.75, 0.5, 0.75, 0.5, 0.75, 0.5, 0.75, 0.5, 0.75, 0.625, 0.75, 0.625, 0.75, 0.5488, 0.75, 0.625, 0.75, 0.625, 0.75, 0.5, 0.75, 0.5, 0.75, 0.5, 0.75, 0.5488, 0.75, 0.625, 0.75, 0.625, 0.75, 0.5488, 0.75, 0.5488, 0.75, 0.5, 0.75, 0.5, 0.75, 0.5, 0.75, 0.5, 0.75, 0.5488, 0.75, 0.5488, 0.75, 0.625, 0.75, 0.625, 0.75, 0.5488, 0.75, 0.5488, 0.75, 0.5, 0.75, 0.5, 0.75, 0.5, 0.75, 0.5488, 0.75, 0.5488, 0.75, 0.625, 0.75, 0.625, 0.75, 0.5488, 0.75, 0.5488, 0.75, 0.5, 0.75, 0.5, 0.75, 0.5, 0.75, 0.5488, 0.75, 0.5488, 0.75, 0.5, 0.75, 0.5, 0.75, 0.5, 0.75, 0.625, 0.75, 0.625, 0.75, 0.5488, 0.75, 0.5488, 0.75, 0.625, 0.75, 0.625, 0.75, 0.875, 0.75, 0.875, 0.75, 0.625, 0.75, 0.625, 0.75, 0.875, 0.75, 0.875, 0.75, 0.625, 0.75, 0.625, 0.75, 0.875, 0.75, 0.875, 0.75, 0.625, 0.75, 0.625, 0.75, 0.875, 0.75, 0.875, 0.75, 0.625, 0.75, 0.625, 0.75, 0.875, 0.75, 0.875, 0.75, 0.625, 0.75, 0.625, 0.75, 0.875, 0.75, 0.875, 0.75, 0.125, 0.75, 0.125, 0.75, 0.375, 0.75, 0.375, 0.75, 0.125, 0.75, 0.125, 0.75, 0.375, 0.75, 0.375, 0.75, 0.125, 0.75, 0.125, 0.75, 0.375, 0.75, 0.375, 0.75, 0.125, 0.75, 0.125, 0.75, 0.375, 0.75, 0.375, 0.75, 0.125, 0.75, 0.125, 0.75, 0.375, 0.75, 0.375, 0.75, 0.125, 0.75, 0.125, 0.75, 0.375, 0.75, 0.375, 0.75, 0.5, 0.0, 0.5, 0.0, 0.375, 0.0, 0.375, 0.0, 0.4512, 0.0, 0.375, 0.0, 0.375, 0.0, 0.5, 0.0, 0.5, 0.0, 0.4512, 0.0, 0.4512, 0.0, 0.375, 0.0, 0.375, 0.0, 0.4512, 0.0, 0.4512, 0.0, 0.5, 0.0, 0.5, 0.0, 0.4512, 0.0, 0.4512, 0.0, 0.375, 0.0, 0.375, 0.0, 0.4512, 0.0, 0.4512, 0.0, 0.5, 0.0, 0.5, 0.0, 0.5, 0.0, 0.4512, 0.0, 0.4512, 0.0, 0.375, 0.0, 0.375, 0.0, 0.4512, 0.0, 0.4512, 0.0, 0.5, 0.0, 0.5, 0.0, 0.5, 0.0, 0.4512, 0.0, 0.5, 0.0, 0.375, 0.0, 0.375, 0.0, 0.4512, 0.0, 0.4512, 0.0, 0.5, 0.0, 1.0, 0.7226, 1.0, 0.7226, 1.0, 0.6959, 1.0, 0.6959, 0.8333, 0.6959, 0.8333, 0.7226, 0.8333, 0.8041, 1.0, 0.8041, 1.0, 0.8041, 1.0, 0.7774, 1.0, 0.7774, 0.8333, 0.7774, 0.75, 0.5, 0.8333, 0.75, 0.8333, 0.75, 0.75, 0.5, 0.6667, 0.5, 0.6667, 0.5, 0.75, 0.5, 0.6667, 0.5, 0.6667, 0.5, 0.75, 0.5, 0.8333, 0.75, 0.8333, 0.75, 0.5, 0.6959, 0.5, 0.6959, 0.5, 0.7226, 0.5, 0.7226, 0.6667, 0.7226, 0.6667, 0.6959, 0.5, 0.8041, 0.6667, 0.8041, 0.6667, 0.7774, 0.5, 0.7774, 0.5, 0.7774, 0.5, 0.8041, 0.3333, 0.6959, 0.3333, 0.7226, 0.5, 0.7226, 0.5, 0.6959, 0.5, 0.8041, 0.5, 0.7774, 0.3333, 0.7774, 0.3333, 0.8041, 0.25, 0.5, 0.1667, 0.5, 0.1667, 0.5, 0.25, 0.5, 0.3333, 0.5, 0.3333, 0.5, 0.25, 0.5, 0.3333, 0.5, 0.3333, 0.5, 0.25, 0.5, 0.1667, 0.5, 0.1667, 0.5, 0.1667, 0.6959, -8.941e-08, 0.6959, -8.941e-08, 0.7226, 0.1667, 0.7226, -8.941e-08, 0.8041, 0.1667, 0.8041, 0.1667, 0.7774, -8.941e-08, 0.7774, 1.0, 0.7774, 0.8333, 0.7774, 0.8333, 0.8041, 1.0, 0.8041, 0.8333, 0.6959, 0.8333, 0.7226, 1.0, 0.7226, 1.0, 0.6959, 0.75, 0.5, 0.8333, 0.75, 0.8333, 0.75, 0.75, 0.5, 0.6667, 0.5, 0.6667, 0.5, 0.75, 0.5, 0.6667, 0.5, 0.6667, 0.5, 0.75, 0.5, 0.8333, 0.75, 0.8333, 0.75, 0.5, 0.7774, 0.5, 0.8041, 0.6667, 0.8041, 0.6667, 0.7774, 0.5, 0.6959, 0.5, 0.7226, 0.6667, 0.7226, 0.6667, 0.6959, 0.5, 0.6959, 0.3333, 0.6959, 0.3333, 0.7226, 0.5, 0.7226, 0.5, 0.7226, 0.5, 0.6959, 0.5, 0.7774, 0.3333, 0.7774, 0.3333, 0.8041, 0.5, 0.8041, 0.5, 0.8041, 0.5, 0.7774, 0.25, 0.5, 0.1667, 0.5, 0.1667, 0.5, 0.25, 0.5, 0.3333, 0.5, 0.3333, 0.5, 0.25, 0.5, 0.1667, 0.5, 0.1667, 0.5, 0.25, 0.5, 0.3333, 0.5, 0.3333, 0.5, -8.941e-08, 0.7226, 0.1667, 0.7226, 0.1667, 0.6959, -8.941e-08, 0.6959, -8.941e-08, 0.6959, -8.941e-08, 0.7226, -8.941e-08, 0.8041, 0.1667, 0.8041, 0.1667, 0.7774, -8.941e-08, 0.7774, -8.941e-08, 0.7774, -8.941e-08, 0.8041, 1.0, 0.8041, 1.0, 0.8041, 1.0, 0.7774, 1.0, 0.7774, 0.8333, 0.7774, 0.8333, 0.8041, 0.8333, 0.6959, 0.8333, 0.7226, 1.0, 0.7226, 1.0, 0.6959, 0.8333, 0.8, 0.75, 0.5, 0.6667, 0.5, 0.6667, 0.5, 0.75, 0.5, 0.8333, 0.8, 0.75, 0.5, 0.6667, 0.5, 0.6667, 0.5, 0.75, 0.5, 0.8333, 0.7, 0.8333, 0.7, 0.5, 0.7774, 0.5, 0.7774, 0.5, 0.8041, 0.5, 0.8041, 0.6667, 0.8041, 0.6667, 0.7774, 0.6667, 0.7226, 0.6667, 0.6959, 0.5, 0.6959, 0.5, 0.7226, 0.5, 0.6959, 0.3333, 0.6959, 0.3333, 0.7226, 0.5, 0.7226, 0.5, 0.7226, 0.5, 0.6959, 0.3333, 0.7774, 0.3333, 0.8041, 0.5, 0.8041, 0.5, 0.7774, 0.25, 0.5, 0.1667, 0.5, 0.1667, 0.5, 0.25, 0.5, 0.3333, 0.5, 0.3333, 0.5, 0.25, 0.5, 0.1667, 0.5, 0.1667, 0.5, 0.25, 0.5, 0.3333, 0.5, 0.3333, 0.5, -8.941e-08, 0.7226, 0.1667, 0.7226, 0.1667, 0.6959, -8.941e-08, 0.6959, -8.941e-08, 0.6959, -8.941e-08, 0.7226, 0.1667, 0.8041, 0.1667, 0.7774, -8.941e-08, 0.7774, -8.941e-08, 0.8041, 1.0, 0.8041, 1.0, 0.8041, 1.0, 0.7774, 1.0, 0.7774, 0.8333, 0.7774, 0.8333, 0.8041, 0.8333, 0.6959, 0.8333, 0.7226, 1.0, 0.7226, 1.0, 0.6959, 0.75, 0.5, 0.8333, 0.8, 0.8333, 0.8, 0.75, 0.5, 0.6667, 0.5, 0.6667, 0.5, 0.6667, 0.5, 0.75, 0.5, 0.8333, 0.7, 0.8333, 0.7, 0.75, 0.5, 0.6667, 0.5, 0.5, 0.7774, 0.5, 0.7774, 0.5, 0.8041, 0.5, 0.8041, 0.6667, 0.8041, 0.6667, 0.7774, 0.5, 0.6959, 0.5, 0.7226, 0.6667, 0.7226, 0.6667, 0.6959, 0.5, 0.7226, 0.5, 0.6959, 0.5, 0.6959, 0.3333, 0.6959, 0.3333, 0.7226, 0.5, 0.7226, 0.3333, 0.7774, 0.3333, 0.8041, 0.5, 0.8041, 0.5, 0.7774, 0.25, 0.5, 0.1667, 0.5, 0.1667, 0.5, 0.25, 0.5, 0.3333, 0.5, 0.3333, 0.5, 0.3333, 0.5, 0.3333, 0.5, 0.25, 0.5, 0.1667, 0.5, 0.1667, 0.5, 0.25, 0.5, 0.1667, 0.6959, -8.941e-08, 0.6959, -8.941e-08, 0.6959, -8.941e-08, 0.7226, -8.941e-08, 0.7226, 0.1667, 0.7226, 0.1667, 0.8041, 0.1667, 0.7774, -8.941e-08, 0.7774, -8.941e-08, 0.8041])
me_cube_017.use_remesh_fix_poles = True
me_cube_017.use_remesh_preserve_attributes = False
me_cube_017.update()
me_cylinder = bpy.data.meshes.new('Cylinder')
me_cylinder.from_pydata([(0.0, 1.0, -1.0), (0.0, 1.0, 1.0), (0.866, 0.5, -1.0), (0.866, 0.5, 1.0), (0.866, -0.5, -1.0), (0.866, -0.5, 1.0), (-8.742e-08, -1.0, -1.0), (-8.742e-08, -1.0, 1.0), (-0.866, -0.5, -1.0), (-0.866, -0.5, 1.0), (-0.866, 0.5, -1.0), (-0.866, 0.5, 1.0)], [], [(0, 1, 3, 2), (2, 3, 5, 4), (4, 5, 7, 6), (6, 7, 9, 8), (3, 1, 11, 9, 7, 5), (8, 9, 11, 10), (10, 11, 1, 0), (0, 2, 4, 6, 8, 10)])
_uv = me_cylinder.uv_layers.new(name='UVMap')
_uv.uv.foreach_set('vector', [1.0, 0.5, 1.0, 1.0, 0.8333, 1.0, 0.8333, 0.5, 0.8333, 0.5, 0.8333, 1.0, 0.6667, 1.0, 0.6667, 0.5, 0.6667, 0.5, 0.6667, 1.0, 0.5, 1.0, 0.5, 0.5, 0.5, 0.5, 0.5, 1.0, 0.3333, 1.0, 0.3333, 0.5, 0.4578, 0.37, 0.25, 0.49, 0.04215, 0.37, 0.04215, 0.13, 0.25, 0.01, 0.4578, 0.13, 0.3333, 0.5, 0.3333, 1.0, 0.1667, 1.0, 0.1667, 0.5, 0.1667, 0.5, 0.1667, 1.0, -8.941e-08, 1.0, -8.941e-08, 0.5, 0.75, 0.49, 0.9578, 0.37, 0.9578, 0.13, 0.75, 0.01, 0.5422, 0.13, 0.5422, 0.37])
me_cylinder.use_remesh_fix_poles = True
me_cylinder.use_remesh_preserve_attributes = False
me_cylinder.update()

# ---- objects
ob_cube_002 = bpy.data.objects.new('Cube.002', me_cube_011)
ob_cube = bpy.data.objects.new('Cube', me_cube_015)
ob_cube_004 = bpy.data.objects.new('Cube.004', me_cube_016)
ob_cube_005 = bpy.data.objects.new('Cube.005', me_cube_017)
ob_cylinder = bpy.data.objects.new('Cylinder', me_cylinder)

# ---- transforms, parenting, visibility, modifiers, constraints
ob_cube_002.location = (5.221e-05, 1.55, 1.729)
ob_cube_002.rotation_euler = (0.1229, -0.2067, -0.004939)
ob_cube_002.scale = (0.16, 0.16, 0.7331)
ob_cube.location = (-5.96e-08, 1.903, -0.1858)
ob_cube.rotation_euler = (0.1597, -0.0, 0.0)
ob_cube.scale = (0.1529, 0.06706, 0.06706)
_m = ob_cube.modifiers.new('Boolean', 'BOOLEAN')
ob_cube_004.location = (0.0, 0.7177, 6.32)
ob_cube_004.rotation_euler = (-0.3093, -0.0, 0.0)
ob_cube_004.scale = (0.1097, 0.1097, 0.1097)
ob_cube_005.location = (-0.1778, 1.149, 4.912)
ob_cube_005.rotation_euler = (0.2286, -0.0, 0.0)
ob_cube_005.scale = (0.0584, 0.08368, 0.08368)
ob_cylinder.location = (-7.451e-09, 0.2027, 4.691)
ob_cylinder.rotation_euler = (1.571, 1.342, 1.571)
ob_cylinder.scale = (0.03776, 0.03776, 0.266)

# ---- collection membership
col_collection.objects.link(ob_cube_002)
col_collection.objects.link(ob_cube)
col_collection.objects.link(ob_cube_004)
col_collection.objects.link(ob_cube_005)
col_collection.objects.link(ob_cylinder)

# ---- scene / render settings (as saved in the file)
scene.camera = ob_cube_002
scene.frame_start = 1; scene.frame_end = 250; scene.frame_set(64)
scene.render.engine = 'BLENDER_EEVEE_NEXT'
scene.cycles.use_denoising = False
scene.cycles.samples = 128
scene.cycles.sampling_pattern = 'TABULATED_SOBOL'
scene.cycles.use_adaptive_sampling = False
scene.cycles.use_light_tree = False
scene.view_settings.view_transform = 'Filmic'
bpy.context.view_layer.update()

# ---- added for rendering (the .blend has no active camera and no usable light): camera, sun
cam_auto = bpy.data.cameras.new('AutoCamera')
cam_auto.lens = 50.0
cam_auto.sensor_width = 36.0
cam_auto.clip_end = 1000.0
ob_auto_camera = bpy.data.objects.new('AutoCamera', cam_auto)
scene.collection.objects.link(ob_auto_camera)
ob_auto_camera.location = (14.0465, -18.2773, 13.3273)
ob_auto_camera.rotation_euler = (1.09748, -7.21219e-08, 0.694738)
scene.camera = ob_auto_camera
light_auto_sun = bpy.data.lights.new('AutoSun', 'SUN')
light_auto_sun.energy = 3.0
light_auto_sun.angle = 0.0523599
ob_auto_sun = bpy.data.objects.new('AutoSun', light_auto_sun)
scene.collection.objects.link(ob_auto_sun)
ob_auto_sun.rotation_euler = (0.872665, 0.174533, 0.523599)
bpy.context.view_layer.update()
